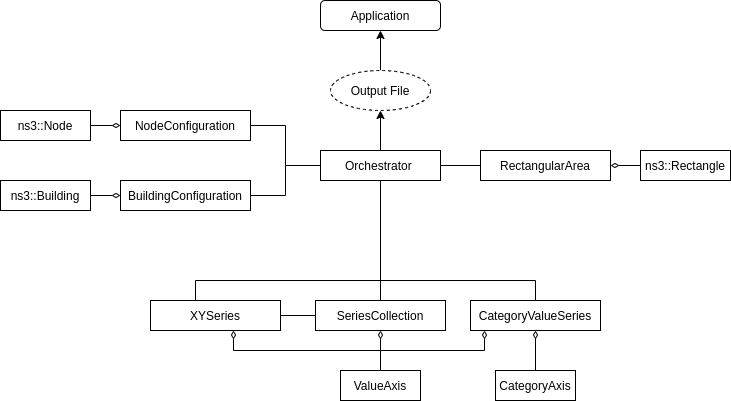

The diagram above was exported from draw.io. Its source (the exported page's mxGraphModel, read from the mxfile embedded in the PNG):
<mxGraphModel dx="1422" dy="791" grid="1" gridSize="10" guides="1" tooltips="1" connect="1" arrows="1" fold="1" page="1" pageScale="1" pageWidth="850" pageHeight="1100" math="0" shadow="0">
  <root>
    <mxCell id="0" />
    <mxCell id="1" parent="0" />
    <mxCell id="TWZzveMoVhxdXoVzdkCy-35" style="edgeStyle=orthogonalEdgeStyle;rounded=0;orthogonalLoop=1;jettySize=auto;html=1;entryX=0;entryY=0.5;entryDx=0;entryDy=0;endArrow=diamondThin;endFill=0;" parent="1" source="TWZzveMoVhxdXoVzdkCy-1" target="TWZzveMoVhxdXoVzdkCy-4" edge="1">
      <mxGeometry relative="1" as="geometry" />
    </mxCell>
    <mxCell id="TWZzveMoVhxdXoVzdkCy-1" value="ns3::Node" style="rounded=0;whiteSpace=wrap;html=1;" parent="1" vertex="1">
      <mxGeometry x="40" y="130" width="90" height="30" as="geometry" />
    </mxCell>
    <mxCell id="TWZzveMoVhxdXoVzdkCy-36" style="edgeStyle=orthogonalEdgeStyle;rounded=0;orthogonalLoop=1;jettySize=auto;html=1;endArrow=diamondThin;endFill=0;" parent="1" source="TWZzveMoVhxdXoVzdkCy-2" target="TWZzveMoVhxdXoVzdkCy-5" edge="1">
      <mxGeometry relative="1" as="geometry" />
    </mxCell>
    <mxCell id="TWZzveMoVhxdXoVzdkCy-2" value="ns3::Building" style="rounded=0;whiteSpace=wrap;html=1;" parent="1" vertex="1">
      <mxGeometry x="40" y="200" width="90" height="30" as="geometry" />
    </mxCell>
    <mxCell id="TWZzveMoVhxdXoVzdkCy-46" style="edgeStyle=orthogonalEdgeStyle;rounded=0;orthogonalLoop=1;jettySize=auto;html=1;entryX=0;entryY=0.5;entryDx=0;entryDy=0;endArrow=none;endFill=0;" parent="1" source="TWZzveMoVhxdXoVzdkCy-4" target="TWZzveMoVhxdXoVzdkCy-8" edge="1">
      <mxGeometry relative="1" as="geometry" />
    </mxCell>
    <mxCell id="TWZzveMoVhxdXoVzdkCy-4" value="NodeConfiguration" style="rounded=0;whiteSpace=wrap;html=1;" parent="1" vertex="1">
      <mxGeometry x="160" y="130" width="130" height="30" as="geometry" />
    </mxCell>
    <mxCell id="TWZzveMoVhxdXoVzdkCy-47" style="edgeStyle=orthogonalEdgeStyle;rounded=0;orthogonalLoop=1;jettySize=auto;html=1;entryX=0;entryY=0.5;entryDx=0;entryDy=0;endArrow=none;endFill=0;" parent="1" source="TWZzveMoVhxdXoVzdkCy-5" target="TWZzveMoVhxdXoVzdkCy-8" edge="1">
      <mxGeometry relative="1" as="geometry" />
    </mxCell>
    <mxCell id="TWZzveMoVhxdXoVzdkCy-5" value="BuildingConfiguration" style="rounded=0;whiteSpace=wrap;html=1;" parent="1" vertex="1">
      <mxGeometry x="160" y="200" width="130" height="30" as="geometry" />
    </mxCell>
    <mxCell id="TWZzveMoVhxdXoVzdkCy-57" style="edgeStyle=orthogonalEdgeStyle;rounded=0;orthogonalLoop=1;jettySize=auto;html=1;entryX=0.5;entryY=1;entryDx=0;entryDy=0;endArrow=classic;endFill=1;" parent="1" source="TWZzveMoVhxdXoVzdkCy-8" target="TWZzveMoVhxdXoVzdkCy-56" edge="1">
      <mxGeometry relative="1" as="geometry" />
    </mxCell>
    <mxCell id="TWZzveMoVhxdXoVzdkCy-8" value="Orchestrator&amp;nbsp;" style="rounded=0;whiteSpace=wrap;html=1;" parent="1" vertex="1">
      <mxGeometry x="360" y="170" width="120" height="30" as="geometry" />
    </mxCell>
    <mxCell id="TWZzveMoVhxdXoVzdkCy-42" style="edgeStyle=orthogonalEdgeStyle;rounded=0;orthogonalLoop=1;jettySize=auto;html=1;endArrow=none;endFill=0;" parent="1" source="TWZzveMoVhxdXoVzdkCy-10" target="TWZzveMoVhxdXoVzdkCy-8" edge="1">
      <mxGeometry relative="1" as="geometry">
        <Array as="points">
          <mxPoint x="235" y="300" />
          <mxPoint x="420" y="300" />
        </Array>
      </mxGeometry>
    </mxCell>
    <mxCell id="TWZzveMoVhxdXoVzdkCy-43" style="edgeStyle=orthogonalEdgeStyle;rounded=0;orthogonalLoop=1;jettySize=auto;html=1;entryX=0;entryY=0.5;entryDx=0;entryDy=0;endArrow=none;endFill=0;" parent="1" source="TWZzveMoVhxdXoVzdkCy-10" target="TWZzveMoVhxdXoVzdkCy-12" edge="1">
      <mxGeometry relative="1" as="geometry" />
    </mxCell>
    <mxCell id="TWZzveMoVhxdXoVzdkCy-10" value="XYSeries" style="rounded=0;whiteSpace=wrap;html=1;" parent="1" vertex="1">
      <mxGeometry x="190" y="320" width="130" height="30" as="geometry" />
    </mxCell>
    <mxCell id="TWZzveMoVhxdXoVzdkCy-45" style="edgeStyle=orthogonalEdgeStyle;rounded=0;orthogonalLoop=1;jettySize=auto;html=1;endArrow=none;endFill=0;" parent="1" source="TWZzveMoVhxdXoVzdkCy-11" target="TWZzveMoVhxdXoVzdkCy-8" edge="1">
      <mxGeometry relative="1" as="geometry">
        <Array as="points">
          <mxPoint x="575" y="300" />
          <mxPoint x="420" y="300" />
        </Array>
      </mxGeometry>
    </mxCell>
    <mxCell id="TWZzveMoVhxdXoVzdkCy-11" value="CategoryValueSeries" style="rounded=0;whiteSpace=wrap;html=1;" parent="1" vertex="1">
      <mxGeometry x="510" y="320" width="130" height="30" as="geometry" />
    </mxCell>
    <mxCell id="TWZzveMoVhxdXoVzdkCy-44" style="edgeStyle=orthogonalEdgeStyle;rounded=0;orthogonalLoop=1;jettySize=auto;html=1;entryX=0.5;entryY=1;entryDx=0;entryDy=0;endArrow=none;endFill=0;" parent="1" source="TWZzveMoVhxdXoVzdkCy-12" target="TWZzveMoVhxdXoVzdkCy-8" edge="1">
      <mxGeometry relative="1" as="geometry" />
    </mxCell>
    <mxCell id="TWZzveMoVhxdXoVzdkCy-12" value="SeriesCollection" style="rounded=0;whiteSpace=wrap;html=1;" parent="1" vertex="1">
      <mxGeometry x="355" y="320" width="130" height="30" as="geometry" />
    </mxCell>
    <mxCell id="TWZzveMoVhxdXoVzdkCy-37" style="edgeStyle=orthogonalEdgeStyle;rounded=0;orthogonalLoop=1;jettySize=auto;html=1;endArrow=diamondThin;endFill=0;" parent="1" source="TWZzveMoVhxdXoVzdkCy-13" target="TWZzveMoVhxdXoVzdkCy-10" edge="1">
      <mxGeometry relative="1" as="geometry">
        <Array as="points">
          <mxPoint x="420" y="370" />
          <mxPoint x="273" y="370" />
        </Array>
      </mxGeometry>
    </mxCell>
    <mxCell id="TWZzveMoVhxdXoVzdkCy-38" style="edgeStyle=orthogonalEdgeStyle;rounded=0;orthogonalLoop=1;jettySize=auto;html=1;endArrow=diamondThin;endFill=0;" parent="1" source="TWZzveMoVhxdXoVzdkCy-13" target="TWZzveMoVhxdXoVzdkCy-12" edge="1">
      <mxGeometry relative="1" as="geometry" />
    </mxCell>
    <mxCell id="TWZzveMoVhxdXoVzdkCy-39" style="edgeStyle=orthogonalEdgeStyle;rounded=0;orthogonalLoop=1;jettySize=auto;html=1;endArrow=diamondThin;endFill=0;exitX=1;exitY=0;exitDx=0;exitDy=0;" parent="1" source="TWZzveMoVhxdXoVzdkCy-13" target="TWZzveMoVhxdXoVzdkCy-11" edge="1">
      <mxGeometry relative="1" as="geometry">
        <Array as="points">
          <mxPoint x="420" y="390" />
          <mxPoint x="420" y="370" />
          <mxPoint x="524" y="370" />
        </Array>
      </mxGeometry>
    </mxCell>
    <mxCell id="TWZzveMoVhxdXoVzdkCy-13" value="ValueAxis" style="rounded=0;whiteSpace=wrap;html=1;" parent="1" vertex="1">
      <mxGeometry x="380" y="390" width="80" height="30" as="geometry" />
    </mxCell>
    <mxCell id="TWZzveMoVhxdXoVzdkCy-40" style="edgeStyle=orthogonalEdgeStyle;rounded=0;orthogonalLoop=1;jettySize=auto;html=1;endArrow=diamondThin;endFill=0;" parent="1" source="TWZzveMoVhxdXoVzdkCy-14" target="TWZzveMoVhxdXoVzdkCy-11" edge="1">
      <mxGeometry relative="1" as="geometry" />
    </mxCell>
    <mxCell id="TWZzveMoVhxdXoVzdkCy-14" value="CategoryAxis" style="rounded=0;whiteSpace=wrap;html=1;" parent="1" vertex="1">
      <mxGeometry x="535" y="390" width="80" height="30" as="geometry" />
    </mxCell>
    <mxCell id="TWZzveMoVhxdXoVzdkCy-50" style="edgeStyle=orthogonalEdgeStyle;rounded=0;orthogonalLoop=1;jettySize=auto;html=1;endArrow=none;endFill=0;" parent="1" source="TWZzveMoVhxdXoVzdkCy-49" target="TWZzveMoVhxdXoVzdkCy-8" edge="1">
      <mxGeometry relative="1" as="geometry" />
    </mxCell>
    <mxCell id="TWZzveMoVhxdXoVzdkCy-49" value="RectangularArea" style="rounded=0;whiteSpace=wrap;html=1;" parent="1" vertex="1">
      <mxGeometry x="520" y="170" width="130" height="30" as="geometry" />
    </mxCell>
    <mxCell id="TWZzveMoVhxdXoVzdkCy-53" style="edgeStyle=orthogonalEdgeStyle;rounded=0;orthogonalLoop=1;jettySize=auto;html=1;endArrow=diamondThin;endFill=0;" parent="1" source="TWZzveMoVhxdXoVzdkCy-51" target="TWZzveMoVhxdXoVzdkCy-49" edge="1">
      <mxGeometry relative="1" as="geometry" />
    </mxCell>
    <mxCell id="TWZzveMoVhxdXoVzdkCy-51" value="ns3::Rectangle" style="rounded=0;whiteSpace=wrap;html=1;" parent="1" vertex="1">
      <mxGeometry x="680" y="170" width="90" height="30" as="geometry" />
    </mxCell>
    <mxCell id="TWZzveMoVhxdXoVzdkCy-61" style="edgeStyle=orthogonalEdgeStyle;rounded=0;orthogonalLoop=1;jettySize=auto;html=1;entryX=0.5;entryY=1;entryDx=0;entryDy=0;endArrow=classic;endFill=1;" parent="1" source="TWZzveMoVhxdXoVzdkCy-56" target="TWZzveMoVhxdXoVzdkCy-60" edge="1">
      <mxGeometry relative="1" as="geometry" />
    </mxCell>
    <mxCell id="TWZzveMoVhxdXoVzdkCy-56" value="Output File" style="ellipse;whiteSpace=wrap;html=1;dashed=1;" parent="1" vertex="1">
      <mxGeometry x="370" y="90" width="100" height="40" as="geometry" />
    </mxCell>
    <mxCell id="TWZzveMoVhxdXoVzdkCy-60" value="Application" style="rounded=1;whiteSpace=wrap;html=1;" parent="1" vertex="1">
      <mxGeometry x="360" y="20" width="120" height="30" as="geometry" />
    </mxCell>
  </root>
</mxGraphModel>